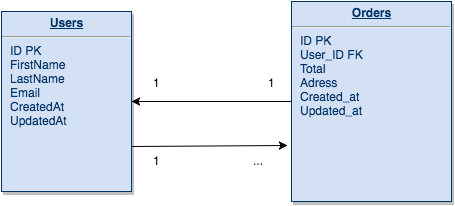

The diagram above was exported from draw.io. Its source (the exported page's mxGraphModel, read from the mxfile embedded in the PNG):
<mxGraphModel dx="-59" dy="284" grid="1" gridSize="10" guides="1" tooltips="1" connect="1" arrows="1" fold="1" page="0" pageScale="1" pageWidth="826" pageHeight="1169" background="#ffffff" math="0" shadow="0">
  <root>
    <mxCell id="0" style=";html=1;" />
    <mxCell id="1" style=";html=1;" parent="0" />
    <mxCell id="120" style="edgeStyle=none;rounded=0;html=1;exitX=1;exitY=0.75;entryX=-0.025;entryY=0.72;entryPerimeter=0;jettySize=auto;orthogonalLoop=1;" edge="1" parent="1" source="22" target="27">
      <mxGeometry relative="1" as="geometry" />
    </mxCell>
    <mxCell id="22" value="&lt;p style=&quot;margin: 0px ; margin-top: 4px ; text-align: center ; text-decoration: underline&quot;&gt;&lt;strong&gt;Users&lt;/strong&gt;&lt;/p&gt;&lt;hr&gt;&lt;p style=&quot;margin: 0px ; margin-left: 8px&quot;&gt;ID PK&lt;/p&gt;&lt;p style=&quot;margin: 0px ; margin-left: 8px&quot;&gt;FirstName&lt;/p&gt;&lt;p style=&quot;margin: 0px ; margin-left: 8px&quot;&gt;LastName&lt;/p&gt;&lt;p style=&quot;margin: 0px ; margin-left: 8px&quot;&gt;Email&lt;/p&gt;&lt;p style=&quot;margin: 0px ; margin-left: 8px&quot;&gt;CreatedAt&lt;/p&gt;&lt;p style=&quot;margin: 0px ; margin-left: 8px&quot;&gt;UpdatedAt&lt;/p&gt;" style="verticalAlign=top;align=left;overflow=fill;fontSize=12;fontFamily=Helvetica;html=1;strokeColor=#003366;shadow=1;fillColor=#D4E1F5;fontColor=#003366" parent="1" vertex="1">
      <mxGeometry x="880" y="430" width="130" height="180" as="geometry" />
    </mxCell>
    <mxCell id="116" style="edgeStyle=none;rounded=0;html=1;exitX=0;exitY=0.5;entryX=1;entryY=0.5;jettySize=auto;orthogonalLoop=1;" edge="1" parent="1" source="27" target="22">
      <mxGeometry relative="1" as="geometry" />
    </mxCell>
    <mxCell id="27" value="&lt;p style=&quot;margin: 0px ; margin-top: 4px ; text-align: center ; text-decoration: underline&quot;&gt;&lt;b&gt;Orders&lt;/b&gt;&lt;/p&gt;&lt;hr&gt;&lt;p style=&quot;margin: 0px ; margin-left: 8px&quot;&gt;ID PK&lt;/p&gt;&lt;p style=&quot;margin: 0px ; margin-left: 8px&quot;&gt;User_ID FK&lt;/p&gt;&lt;p style=&quot;margin: 0px ; margin-left: 8px&quot;&gt;Total&lt;/p&gt;&lt;p style=&quot;margin: 0px ; margin-left: 8px&quot;&gt;Adress&lt;/p&gt;&lt;p style=&quot;margin: 0px ; margin-left: 8px&quot;&gt;Created_at&lt;/p&gt;&lt;p style=&quot;margin: 0px ; margin-left: 8px&quot;&gt;Updated_at&lt;/p&gt;" style="verticalAlign=top;align=left;overflow=fill;fontSize=12;fontFamily=Helvetica;html=1;strokeColor=#003366;shadow=1;fillColor=#D4E1F5;fontColor=#003366" parent="1" vertex="1">
      <mxGeometry x="1170" y="419.99999999999994" width="160" height="200" as="geometry" />
    </mxCell>
    <mxCell id="117" value="1" style="text;html=1;resizable=0;points=[];autosize=1;align=left;verticalAlign=top;spacingTop=-4;" vertex="1" parent="1">
      <mxGeometry x="1030" y="492" width="20" height="20" as="geometry" />
    </mxCell>
    <mxCell id="118" value="..." style="text;html=1;resizable=0;points=[];autosize=1;align=left;verticalAlign=top;spacingTop=-4;" vertex="1" parent="1">
      <mxGeometry x="1130" y="570" width="30" height="20" as="geometry" />
    </mxCell>
    <mxCell id="121" value="1" style="text;html=1;resizable=0;points=[];autosize=1;align=left;verticalAlign=top;spacingTop=-4;" vertex="1" parent="1">
      <mxGeometry x="1145" y="492" width="20" height="20" as="geometry" />
    </mxCell>
    <mxCell id="122" value="1" style="text;html=1;resizable=0;points=[];autosize=1;align=left;verticalAlign=top;spacingTop=-4;" vertex="1" parent="1">
      <mxGeometry x="1030" y="570" width="20" height="20" as="geometry" />
    </mxCell>
  </root>
</mxGraphModel>